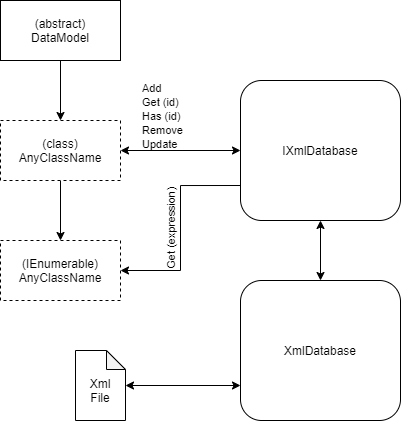

The diagram above was exported from draw.io. Its source (the exported page's mxGraphModel, read from the mxfile embedded in the PNG):
<mxGraphModel dx="1060" dy="628" grid="1" gridSize="10" guides="1" tooltips="1" connect="1" arrows="1" fold="1" page="1" pageScale="1" pageWidth="827" pageHeight="1169" math="0" shadow="0">
  <root>
    <mxCell id="0" />
    <mxCell id="1" parent="0" />
    <mxCell id="2" style="edgeStyle=orthogonalEdgeStyle;rounded=0;orthogonalLoop=1;jettySize=auto;html=1;exitX=0.5;exitY=1;exitDx=0;exitDy=0;entryX=0.5;entryY=0;entryDx=0;entryDy=0;" edge="1" source="3" target="5" parent="1">
      <mxGeometry relative="1" as="geometry" />
    </mxCell>
    <mxCell id="3" value="(abstract)&lt;br&gt;DataModel" style="rounded=0;whiteSpace=wrap;html=1;" vertex="1" parent="1">
      <mxGeometry x="40" y="40" width="120" height="60" as="geometry" />
    </mxCell>
    <mxCell id="4" style="edgeStyle=orthogonalEdgeStyle;rounded=0;orthogonalLoop=1;jettySize=auto;html=1;exitX=0.5;exitY=1;exitDx=0;exitDy=0;entryX=0.5;entryY=0;entryDx=0;entryDy=0;" edge="1" source="5" target="6" parent="1">
      <mxGeometry relative="1" as="geometry" />
    </mxCell>
    <mxCell id="5" value="(class)&lt;br&gt;AnyClassName" style="rounded=0;whiteSpace=wrap;html=1;dashed=1;" vertex="1" parent="1">
      <mxGeometry x="40" y="160" width="120" height="60" as="geometry" />
    </mxCell>
    <mxCell id="6" value="(IEnumerable)&lt;br&gt;AnyClassName" style="rounded=0;whiteSpace=wrap;html=1;dashed=1;" vertex="1" parent="1">
      <mxGeometry x="40" y="280" width="120" height="60" as="geometry" />
    </mxCell>
    <mxCell id="7" style="edgeStyle=orthogonalEdgeStyle;rounded=0;orthogonalLoop=1;jettySize=auto;html=1;exitX=0.5;exitY=1;exitDx=0;exitDy=0;startArrow=classic;startFill=1;" edge="1" source="8" target="10" parent="1">
      <mxGeometry relative="1" as="geometry" />
    </mxCell>
    <mxCell id="8" value="IXmlDatabase" style="rounded=1;whiteSpace=wrap;html=1;" vertex="1" parent="1">
      <mxGeometry x="280" y="120" width="160" height="140" as="geometry" />
    </mxCell>
    <mxCell id="9" style="edgeStyle=orthogonalEdgeStyle;rounded=0;orthogonalLoop=1;jettySize=auto;html=1;exitX=0;exitY=0.75;exitDx=0;exitDy=0;startArrow=classic;startFill=1;" edge="1" source="10" target="11" parent="1">
      <mxGeometry relative="1" as="geometry" />
    </mxCell>
    <mxCell id="10" value="XmlDatabase" style="rounded=1;whiteSpace=wrap;html=1;" vertex="1" parent="1">
      <mxGeometry x="280" y="320" width="160" height="140" as="geometry" />
    </mxCell>
    <mxCell id="11" value="Xml&lt;br&gt;File" style="shape=note;whiteSpace=wrap;html=1;backgroundOutline=1;darkOpacity=0.05;size=19;verticalAlign=middle;spacingTop=10;" vertex="1" parent="1">
      <mxGeometry x="115" y="390" width="50" height="70" as="geometry" />
    </mxCell>
    <mxCell id="12" value="&lt;span style=&quot;color: rgb(0 , 0 , 0) ; font-family: &amp;#34;helvetica&amp;#34; ; font-size: 11px ; font-style: normal ; font-weight: 400 ; letter-spacing: normal ; text-align: center ; text-indent: 0px ; text-transform: none ; word-spacing: 0px ; background-color: rgb(255 , 255 , 255) ; display: inline ; float: none&quot;&gt;Add&lt;/span&gt;&lt;br style=&quot;color: rgb(0 , 0 , 0) ; font-family: &amp;#34;helvetica&amp;#34; ; font-size: 11px ; font-style: normal ; font-weight: 400 ; letter-spacing: normal ; text-align: center ; text-indent: 0px ; text-transform: none ; word-spacing: 0px&quot;&gt;&lt;span style=&quot;color: rgb(0 , 0 , 0) ; font-family: &amp;#34;helvetica&amp;#34; ; font-size: 11px ; font-style: normal ; font-weight: 400 ; letter-spacing: normal ; text-align: center ; text-indent: 0px ; text-transform: none ; word-spacing: 0px ; background-color: rgb(255 , 255 , 255) ; display: inline ; float: none&quot;&gt;Get (id)&lt;/span&gt;&lt;br style=&quot;color: rgb(0 , 0 , 0) ; font-family: &amp;#34;helvetica&amp;#34; ; font-size: 11px ; font-style: normal ; font-weight: 400 ; letter-spacing: normal ; text-align: center ; text-indent: 0px ; text-transform: none ; word-spacing: 0px&quot;&gt;&lt;span style=&quot;color: rgb(0 , 0 , 0) ; font-family: &amp;#34;helvetica&amp;#34; ; font-size: 11px ; font-style: normal ; font-weight: 400 ; letter-spacing: normal ; text-align: center ; text-indent: 0px ; text-transform: none ; word-spacing: 0px ; background-color: rgb(255 , 255 , 255) ; display: inline ; float: none&quot;&gt;Has (id)&lt;/span&gt;&lt;br style=&quot;color: rgb(0 , 0 , 0) ; font-family: &amp;#34;helvetica&amp;#34; ; font-size: 11px ; font-style: normal ; font-weight: 400 ; letter-spacing: normal ; text-align: center ; text-indent: 0px ; text-transform: none ; word-spacing: 0px&quot;&gt;&lt;span style=&quot;color: rgb(0 , 0 , 0) ; font-family: &amp;#34;helvetica&amp;#34; ; font-size: 11px ; font-style: normal ; font-weight: 400 ; letter-spacing: normal ; text-align: center ; text-indent: 0px ; text-transform: none ; word-spacing: 0px ; background-color: rgb(255 , 255 , 255) ; display: inline ; float: none&quot;&gt;Remove&lt;/span&gt;&lt;br style=&quot;color: rgb(0 , 0 , 0) ; font-family: &amp;#34;helvetica&amp;#34; ; font-size: 11px ; font-style: normal ; font-weight: 400 ; letter-spacing: normal ; text-align: center ; text-indent: 0px ; text-transform: none ; word-spacing: 0px&quot;&gt;&lt;span style=&quot;color: rgb(0 , 0 , 0) ; font-family: &amp;#34;helvetica&amp;#34; ; font-size: 11px ; font-style: normal ; font-weight: 400 ; letter-spacing: normal ; text-align: center ; text-indent: 0px ; text-transform: none ; word-spacing: 0px ; background-color: rgb(255 , 255 , 255) ; display: inline ; float: none&quot;&gt;Update&lt;/span&gt;" style="text;whiteSpace=wrap;html=1;verticalAlign=middle;" vertex="1" parent="1">
      <mxGeometry x="180" y="120" width="80" height="70" as="geometry" />
    </mxCell>
    <mxCell id="13" value="&lt;span style=&quot;color: rgb(0 , 0 , 0) ; font-family: &amp;#34;helvetica&amp;#34; ; font-size: 11px ; font-style: normal ; font-weight: 400 ; letter-spacing: normal ; text-align: center ; text-indent: 0px ; text-transform: none ; word-spacing: 0px ; background-color: rgb(255 , 255 , 255) ; display: inline ; float: none&quot;&gt;Get (expression)&lt;/span&gt;" style="text;whiteSpace=wrap;html=1;verticalAlign=middle;rotation=-90;" vertex="1" parent="1">
      <mxGeometry x="165" y="255" width="90" height="20" as="geometry" />
    </mxCell>
    <mxCell id="14" value="" style="edgeStyle=orthogonalEdgeStyle;rounded=0;orthogonalLoop=1;jettySize=auto;html=1;exitX=1;exitY=0.5;exitDx=0;exitDy=0;startArrow=classic;startFill=1;" edge="1" source="5" target="8" parent="1">
      <mxGeometry relative="1" as="geometry" />
    </mxCell>
    <mxCell id="15" value="" style="edgeStyle=orthogonalEdgeStyle;rounded=0;orthogonalLoop=1;jettySize=auto;html=1;exitX=0;exitY=0.75;exitDx=0;exitDy=0;entryX=1;entryY=0.5;entryDx=0;entryDy=0;" edge="1" source="8" target="6" parent="1">
      <mxGeometry relative="1" as="geometry" />
    </mxCell>
  </root>
</mxGraphModel>